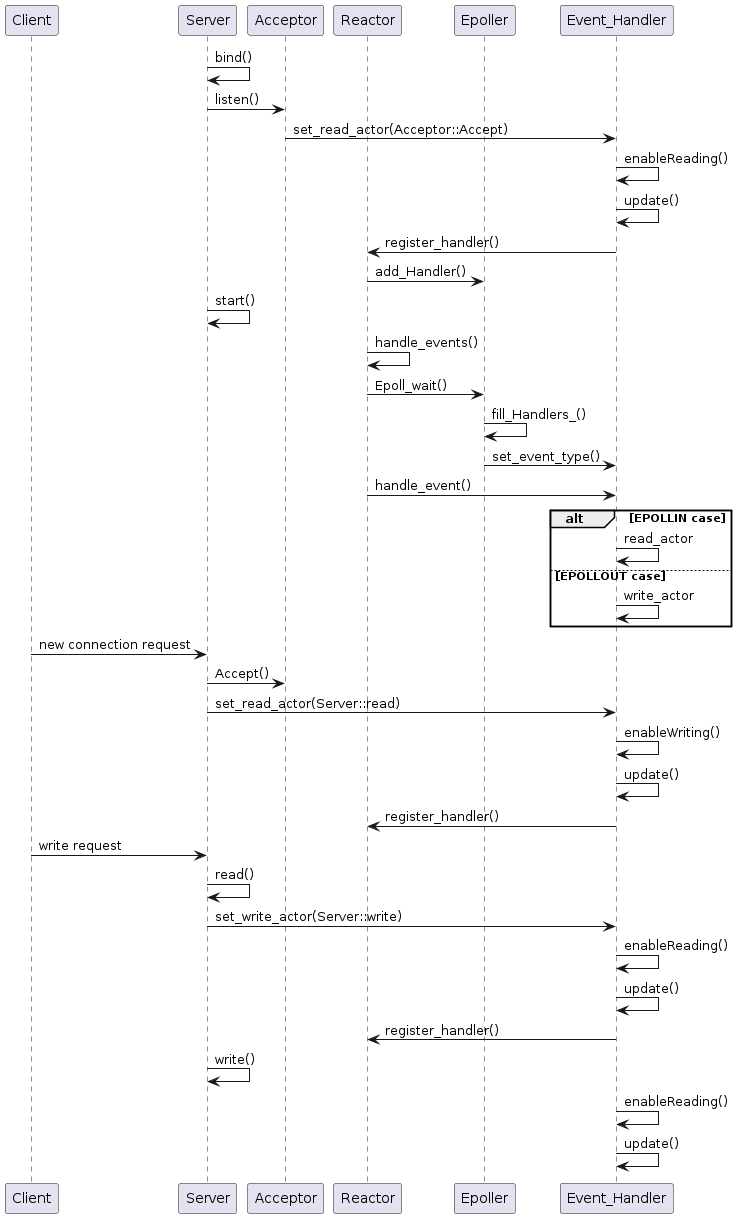

The diagram above was rendered by PlantUML. Its source (embedded in the PNG):
@startuml epoller_sequence_diagram
participant Client
participant Server
participant Acceptor
participant Reactor
participant Epoller
participant Event_Handler
Server -> Server: bind()
Server -> Acceptor: listen()
Acceptor -> Event_Handler: set_read_actor(Acceptor::Accept)
Event_Handler -> Event_Handler: enableReading()
Event_Handler -> Event_Handler: update()
Event_Handler -> Reactor: register_handler()
Reactor -> Epoller: add_Handler()
Server -> Server: start()
Reactor -> Reactor: handle_events()
Reactor -> Epoller: Epoll_wait()
Epoller -> Epoller: fill_Handlers_()
Epoller -> Event_Handler: set_event_type()
Reactor -> Event_Handler: handle_event()
alt EPOLLIN case
    Event_Handler -> Event_Handler: read_actor
else EPOLLOUT case 
    Event_Handler -> Event_Handler: write_actor
end
Client -> Server: new connection request
Server -> Acceptor: Accept()
Server -> Event_Handler: set_read_actor(Server::read)
Event_Handler -> Event_Handler: enableWriting()
Event_Handler -> Event_Handler: update()
Event_Handler -> Reactor: register_handler()
Client -> Server: write request
Server -> Server: read()
Server -> Event_Handler: set_write_actor(Server::write)
Event_Handler -> Event_Handler: enableReading()
Event_Handler -> Event_Handler: update()
Event_Handler -> Reactor: register_handler()
Server -> Server: write()
Event_Handler -> Event_Handler: enableReading()
Event_Handler -> Event_Handler: update()

@enduml